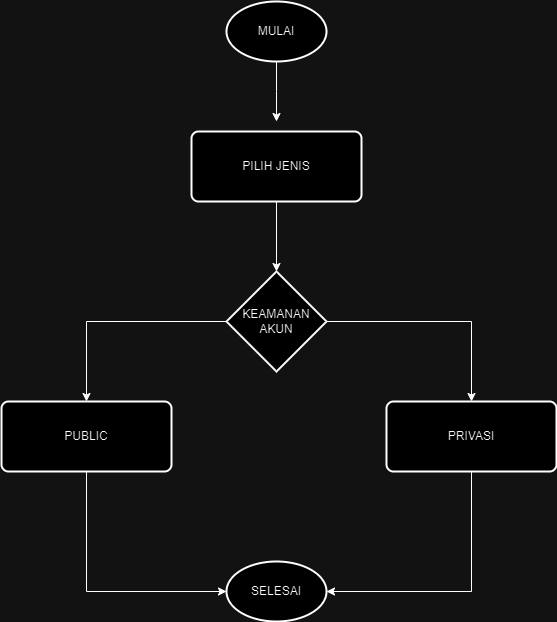

The diagram above was exported from draw.io. Its source (the exported page's mxGraphModel, read from the mxfile embedded in the PNG):
<mxGraphModel dx="880" dy="490" grid="1" gridSize="10" guides="1" tooltips="1" connect="1" arrows="1" fold="1" page="1" pageScale="1" pageWidth="850" pageHeight="1100" math="0" shadow="0">
  <root>
    <mxCell id="0" />
    <mxCell id="1" parent="0" />
    <mxCell id="iibY3e2rl2zcfz1t9tW7-2" value="MULAI" style="strokeWidth=2;html=1;shape=mxgraph.flowchart.start_1;whiteSpace=wrap;" vertex="1" parent="1">
      <mxGeometry x="265" y="130" width="100" height="60" as="geometry" />
    </mxCell>
    <mxCell id="iibY3e2rl2zcfz1t9tW7-57" style="edgeStyle=orthogonalEdgeStyle;rounded=0;orthogonalLoop=1;jettySize=auto;html=1;exitX=0.5;exitY=1;exitDx=0;exitDy=0;entryX=0.5;entryY=0;entryDx=0;entryDy=0;entryPerimeter=0;" edge="1" parent="1" source="iibY3e2rl2zcfz1t9tW7-4" target="iibY3e2rl2zcfz1t9tW7-54">
      <mxGeometry relative="1" as="geometry">
        <mxPoint x="315" y="380" as="targetPoint" />
      </mxGeometry>
    </mxCell>
    <mxCell id="iibY3e2rl2zcfz1t9tW7-4" value="PILIH JENIS" style="rounded=1;whiteSpace=wrap;html=1;absoluteArcSize=1;arcSize=14;strokeWidth=2;" vertex="1" parent="1">
      <mxGeometry x="230" y="260" width="170" height="70" as="geometry" />
    </mxCell>
    <mxCell id="iibY3e2rl2zcfz1t9tW7-27" value="SELESAI" style="strokeWidth=2;html=1;shape=mxgraph.flowchart.start_1;whiteSpace=wrap;" vertex="1" parent="1">
      <mxGeometry x="265" y="690" width="100" height="60" as="geometry" />
    </mxCell>
    <mxCell id="iibY3e2rl2zcfz1t9tW7-40" value="" style="edgeStyle=orthogonalEdgeStyle;rounded=0;orthogonalLoop=1;jettySize=auto;html=1;exitX=0.5;exitY=1;exitDx=0;exitDy=0;exitPerimeter=0;entryX=0.5;entryY=0;entryDx=0;entryDy=0;" edge="1" parent="1" source="iibY3e2rl2zcfz1t9tW7-2">
      <mxGeometry relative="1" as="geometry">
        <mxPoint x="295" y="210" as="sourcePoint" />
        <mxPoint x="315" y="250" as="targetPoint" />
      </mxGeometry>
    </mxCell>
    <mxCell id="iibY3e2rl2zcfz1t9tW7-53" value="PUBLIC" style="rounded=1;whiteSpace=wrap;html=1;absoluteArcSize=1;arcSize=14;strokeWidth=2;" vertex="1" parent="1">
      <mxGeometry x="40" y="530" width="170" height="70" as="geometry" />
    </mxCell>
    <mxCell id="iibY3e2rl2zcfz1t9tW7-62" style="edgeStyle=orthogonalEdgeStyle;rounded=0;orthogonalLoop=1;jettySize=auto;html=1;exitX=0;exitY=0.5;exitDx=0;exitDy=0;exitPerimeter=0;entryX=0.5;entryY=0;entryDx=0;entryDy=0;" edge="1" parent="1" source="iibY3e2rl2zcfz1t9tW7-54" target="iibY3e2rl2zcfz1t9tW7-53">
      <mxGeometry relative="1" as="geometry" />
    </mxCell>
    <mxCell id="iibY3e2rl2zcfz1t9tW7-63" style="edgeStyle=orthogonalEdgeStyle;rounded=0;orthogonalLoop=1;jettySize=auto;html=1;exitX=1;exitY=0.5;exitDx=0;exitDy=0;exitPerimeter=0;entryX=0.5;entryY=0;entryDx=0;entryDy=0;" edge="1" parent="1" source="iibY3e2rl2zcfz1t9tW7-54" target="iibY3e2rl2zcfz1t9tW7-56">
      <mxGeometry relative="1" as="geometry">
        <mxPoint x="510" y="710" as="targetPoint" />
      </mxGeometry>
    </mxCell>
    <mxCell id="iibY3e2rl2zcfz1t9tW7-54" value="KEAMANAN AKUN" style="strokeWidth=2;html=1;shape=mxgraph.flowchart.decision;whiteSpace=wrap;" vertex="1" parent="1">
      <mxGeometry x="265" y="400" width="100" height="100" as="geometry" />
    </mxCell>
    <mxCell id="iibY3e2rl2zcfz1t9tW7-56" value="PRIVASI" style="rounded=1;whiteSpace=wrap;html=1;absoluteArcSize=1;arcSize=14;strokeWidth=2;" vertex="1" parent="1">
      <mxGeometry x="425" y="530" width="170" height="70" as="geometry" />
    </mxCell>
    <mxCell id="iibY3e2rl2zcfz1t9tW7-64" style="edgeStyle=orthogonalEdgeStyle;rounded=0;orthogonalLoop=1;jettySize=auto;html=1;exitX=0.5;exitY=1;exitDx=0;exitDy=0;entryX=1;entryY=0.5;entryDx=0;entryDy=0;entryPerimeter=0;" edge="1" parent="1" source="iibY3e2rl2zcfz1t9tW7-56" target="iibY3e2rl2zcfz1t9tW7-27">
      <mxGeometry relative="1" as="geometry" />
    </mxCell>
    <mxCell id="iibY3e2rl2zcfz1t9tW7-65" style="edgeStyle=orthogonalEdgeStyle;rounded=0;orthogonalLoop=1;jettySize=auto;html=1;exitX=0.5;exitY=1;exitDx=0;exitDy=0;entryX=0;entryY=0.5;entryDx=0;entryDy=0;entryPerimeter=0;" edge="1" parent="1" source="iibY3e2rl2zcfz1t9tW7-53" target="iibY3e2rl2zcfz1t9tW7-27">
      <mxGeometry relative="1" as="geometry" />
    </mxCell>
  </root>
</mxGraphModel>